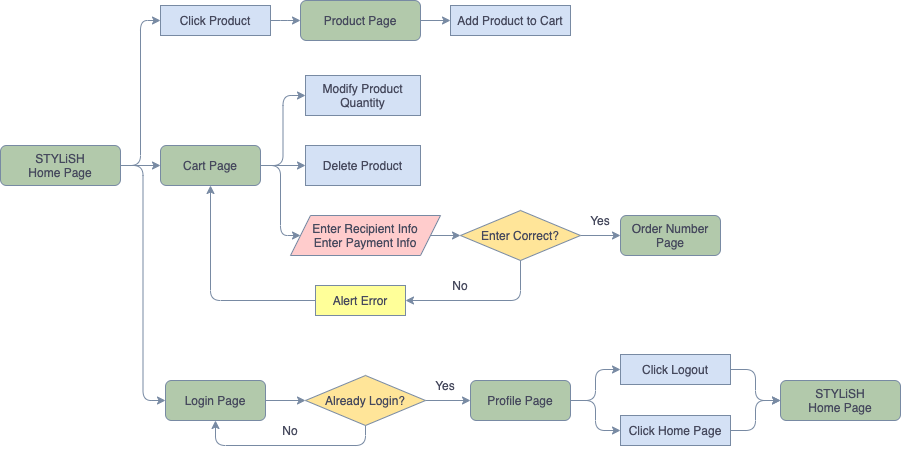

The diagram above was exported from draw.io. Its source (the exported page's mxGraphModel, read from the mxfile embedded in the PNG):
<mxGraphModel dx="1636" dy="795" grid="1" gridSize="10" guides="1" tooltips="1" connect="1" arrows="1" fold="1" page="1" pageScale="1" pageWidth="1169" pageHeight="1654" math="0" shadow="0">
  <root>
    <mxCell id="WIyWlLk6GJQsqaUBKTNV-0" />
    <mxCell id="WIyWlLk6GJQsqaUBKTNV-1" parent="WIyWlLk6GJQsqaUBKTNV-0" />
    <mxCell id="Y_P1-OoyF7FE6E3Ww9Lq-1" style="edgeStyle=orthogonalEdgeStyle;curved=0;rounded=1;sketch=0;orthogonalLoop=1;jettySize=auto;html=1;exitX=1;exitY=0.5;exitDx=0;exitDy=0;entryX=0;entryY=0.5;entryDx=0;entryDy=0;strokeColor=#788AA3;fillColor=#B2C9AB;fontColor=#46495D;" parent="WIyWlLk6GJQsqaUBKTNV-1" source="WIyWlLk6GJQsqaUBKTNV-3" target="Y_P1-OoyF7FE6E3Ww9Lq-0" edge="1">
      <mxGeometry relative="1" as="geometry" />
    </mxCell>
    <mxCell id="Y_P1-OoyF7FE6E3Ww9Lq-3" style="edgeStyle=orthogonalEdgeStyle;curved=0;rounded=1;sketch=0;orthogonalLoop=1;jettySize=auto;html=1;exitX=1;exitY=0.5;exitDx=0;exitDy=0;entryX=0;entryY=0.5;entryDx=0;entryDy=0;strokeColor=#788AA3;fillColor=#B2C9AB;fontColor=#46495D;" parent="WIyWlLk6GJQsqaUBKTNV-1" source="WIyWlLk6GJQsqaUBKTNV-3" target="Y_P1-OoyF7FE6E3Ww9Lq-2" edge="1">
      <mxGeometry relative="1" as="geometry" />
    </mxCell>
    <mxCell id="Y_P1-OoyF7FE6E3Ww9Lq-25" style="edgeStyle=orthogonalEdgeStyle;curved=0;rounded=1;sketch=0;orthogonalLoop=1;jettySize=auto;html=1;exitX=1;exitY=0.5;exitDx=0;exitDy=0;entryX=0;entryY=0.5;entryDx=0;entryDy=0;strokeColor=#788AA3;fillColor=#B2C9AB;fontColor=#46495D;" parent="WIyWlLk6GJQsqaUBKTNV-1" source="WIyWlLk6GJQsqaUBKTNV-3" target="Y_P1-OoyF7FE6E3Ww9Lq-24" edge="1">
      <mxGeometry relative="1" as="geometry" />
    </mxCell>
    <mxCell id="WIyWlLk6GJQsqaUBKTNV-3" value="STYLiSH&lt;br&gt;Home Page" style="rounded=1;whiteSpace=wrap;html=1;fontSize=12;glass=0;strokeWidth=1;shadow=0;fillColor=#B2C9AB;strokeColor=#788AA3;fontColor=#46495D;" parent="WIyWlLk6GJQsqaUBKTNV-1" vertex="1">
      <mxGeometry x="10" y="280" width="120" height="40" as="geometry" />
    </mxCell>
    <mxCell id="Y_P1-OoyF7FE6E3Ww9Lq-5" style="edgeStyle=orthogonalEdgeStyle;curved=0;rounded=1;sketch=0;orthogonalLoop=1;jettySize=auto;html=1;exitX=1;exitY=0.5;exitDx=0;exitDy=0;strokeColor=#788AA3;fillColor=#B2C9AB;fontColor=#46495D;" parent="WIyWlLk6GJQsqaUBKTNV-1" source="Y_P1-OoyF7FE6E3Ww9Lq-0" target="Y_P1-OoyF7FE6E3Ww9Lq-4" edge="1">
      <mxGeometry relative="1" as="geometry" />
    </mxCell>
    <mxCell id="Y_P1-OoyF7FE6E3Ww9Lq-0" value="Click Product" style="rounded=0;whiteSpace=wrap;html=1;shadow=0;sketch=0;strokeColor=#788AA3;fillColor=#D4E1F5;fontColor=#46495D;" parent="WIyWlLk6GJQsqaUBKTNV-1" vertex="1">
      <mxGeometry x="170" y="140" width="110" height="30" as="geometry" />
    </mxCell>
    <mxCell id="Y_P1-OoyF7FE6E3Ww9Lq-10" style="edgeStyle=orthogonalEdgeStyle;curved=0;rounded=1;sketch=0;orthogonalLoop=1;jettySize=auto;html=1;entryX=0;entryY=0.5;entryDx=0;entryDy=0;strokeColor=#788AA3;fillColor=#B2C9AB;fontColor=#46495D;" parent="WIyWlLk6GJQsqaUBKTNV-1" source="Y_P1-OoyF7FE6E3Ww9Lq-2" target="Y_P1-OoyF7FE6E3Ww9Lq-9" edge="1">
      <mxGeometry relative="1" as="geometry" />
    </mxCell>
    <mxCell id="Y_P1-OoyF7FE6E3Ww9Lq-12" style="edgeStyle=orthogonalEdgeStyle;curved=0;rounded=1;sketch=0;orthogonalLoop=1;jettySize=auto;html=1;exitX=1;exitY=0.5;exitDx=0;exitDy=0;entryX=0;entryY=0.5;entryDx=0;entryDy=0;strokeColor=#788AA3;fillColor=#B2C9AB;fontColor=#46495D;" parent="WIyWlLk6GJQsqaUBKTNV-1" source="Y_P1-OoyF7FE6E3Ww9Lq-2" target="Y_P1-OoyF7FE6E3Ww9Lq-8" edge="1">
      <mxGeometry relative="1" as="geometry" />
    </mxCell>
    <mxCell id="Y_P1-OoyF7FE6E3Ww9Lq-14" style="edgeStyle=orthogonalEdgeStyle;curved=0;rounded=1;sketch=0;orthogonalLoop=1;jettySize=auto;html=1;exitX=1;exitY=0.5;exitDx=0;exitDy=0;entryX=0;entryY=0.5;entryDx=0;entryDy=0;strokeColor=#788AA3;fillColor=#B2C9AB;fontColor=#46495D;" parent="WIyWlLk6GJQsqaUBKTNV-1" source="Y_P1-OoyF7FE6E3Ww9Lq-2" target="Y_P1-OoyF7FE6E3Ww9Lq-13" edge="1">
      <mxGeometry relative="1" as="geometry">
        <Array as="points">
          <mxPoint x="290" y="300" />
          <mxPoint x="290" y="370" />
        </Array>
      </mxGeometry>
    </mxCell>
    <mxCell id="Y_P1-OoyF7FE6E3Ww9Lq-2" value="Cart Page" style="rounded=1;whiteSpace=wrap;html=1;fontSize=12;glass=0;strokeWidth=1;shadow=0;fillColor=#B2C9AB;strokeColor=#788AA3;fontColor=#46495D;" parent="WIyWlLk6GJQsqaUBKTNV-1" vertex="1">
      <mxGeometry x="170" y="280" width="100" height="40" as="geometry" />
    </mxCell>
    <mxCell id="Y_P1-OoyF7FE6E3Ww9Lq-7" style="edgeStyle=orthogonalEdgeStyle;curved=0;rounded=1;sketch=0;orthogonalLoop=1;jettySize=auto;html=1;exitX=1;exitY=0.5;exitDx=0;exitDy=0;entryX=0;entryY=0.5;entryDx=0;entryDy=0;strokeColor=#788AA3;fillColor=#B2C9AB;fontColor=#46495D;" parent="WIyWlLk6GJQsqaUBKTNV-1" source="Y_P1-OoyF7FE6E3Ww9Lq-4" target="Y_P1-OoyF7FE6E3Ww9Lq-6" edge="1">
      <mxGeometry relative="1" as="geometry" />
    </mxCell>
    <mxCell id="Y_P1-OoyF7FE6E3Ww9Lq-4" value="Product Page" style="rounded=1;whiteSpace=wrap;html=1;fontSize=12;glass=0;strokeWidth=1;shadow=0;fillColor=#B2C9AB;strokeColor=#788AA3;fontColor=#46495D;" parent="WIyWlLk6GJQsqaUBKTNV-1" vertex="1">
      <mxGeometry x="310" y="135" width="120" height="40" as="geometry" />
    </mxCell>
    <mxCell id="Y_P1-OoyF7FE6E3Ww9Lq-6" value="Add Product to Cart" style="rounded=0;whiteSpace=wrap;html=1;shadow=0;sketch=0;strokeColor=#788AA3;fillColor=#D4E1F5;fontColor=#46495D;" parent="WIyWlLk6GJQsqaUBKTNV-1" vertex="1">
      <mxGeometry x="460" y="140" width="120" height="30" as="geometry" />
    </mxCell>
    <mxCell id="Y_P1-OoyF7FE6E3Ww9Lq-8" value="Modify Product Quantity" style="rounded=0;whiteSpace=wrap;html=1;shadow=0;sketch=0;strokeColor=#788AA3;fillColor=#D4E1F5;fontColor=#46495D;" parent="WIyWlLk6GJQsqaUBKTNV-1" vertex="1">
      <mxGeometry x="315" y="210" width="115" height="40" as="geometry" />
    </mxCell>
    <mxCell id="Y_P1-OoyF7FE6E3Ww9Lq-9" value="Delete Product" style="rounded=0;whiteSpace=wrap;html=1;shadow=0;sketch=0;strokeColor=#788AA3;fillColor=#D4E1F5;fontColor=#46495D;" parent="WIyWlLk6GJQsqaUBKTNV-1" vertex="1">
      <mxGeometry x="315" y="280" width="115" height="40" as="geometry" />
    </mxCell>
    <mxCell id="Y_P1-OoyF7FE6E3Ww9Lq-16" style="edgeStyle=orthogonalEdgeStyle;curved=0;rounded=1;sketch=0;orthogonalLoop=1;jettySize=auto;html=1;exitX=1;exitY=0.5;exitDx=0;exitDy=0;entryX=0;entryY=0.5;entryDx=0;entryDy=0;strokeColor=#788AA3;fillColor=#B2C9AB;fontColor=#46495D;" parent="WIyWlLk6GJQsqaUBKTNV-1" source="Y_P1-OoyF7FE6E3Ww9Lq-13" target="Y_P1-OoyF7FE6E3Ww9Lq-15" edge="1">
      <mxGeometry relative="1" as="geometry" />
    </mxCell>
    <mxCell id="Y_P1-OoyF7FE6E3Ww9Lq-13" value="Enter Recipient Info&lt;br&gt;Enter Payment Info" style="shape=parallelogram;perimeter=parallelogramPerimeter;whiteSpace=wrap;html=1;fixedSize=1;rounded=0;sketch=0;strokeColor=#788AA3;fillColor=#FFCCCC;fontColor=#46495D;" parent="WIyWlLk6GJQsqaUBKTNV-1" vertex="1">
      <mxGeometry x="300" y="350" width="150" height="40" as="geometry" />
    </mxCell>
    <mxCell id="Y_P1-OoyF7FE6E3Ww9Lq-18" style="edgeStyle=orthogonalEdgeStyle;curved=0;rounded=1;sketch=0;orthogonalLoop=1;jettySize=auto;html=1;exitX=1;exitY=0.5;exitDx=0;exitDy=0;entryX=0;entryY=0.5;entryDx=0;entryDy=0;strokeColor=#788AA3;fillColor=#B2C9AB;fontColor=#46495D;" parent="WIyWlLk6GJQsqaUBKTNV-1" source="Y_P1-OoyF7FE6E3Ww9Lq-15" target="Y_P1-OoyF7FE6E3Ww9Lq-17" edge="1">
      <mxGeometry relative="1" as="geometry" />
    </mxCell>
    <mxCell id="Y_P1-OoyF7FE6E3Ww9Lq-15" value="Enter Correct?" style="rhombus;whiteSpace=wrap;html=1;rounded=0;fontColor=#46495D;strokeColor=#788AA3;fillColor=#FFE599;sketch=0;" parent="WIyWlLk6GJQsqaUBKTNV-1" vertex="1">
      <mxGeometry x="470" y="345" width="120" height="50" as="geometry" />
    </mxCell>
    <mxCell id="Y_P1-OoyF7FE6E3Ww9Lq-21" style="edgeStyle=orthogonalEdgeStyle;curved=0;rounded=1;sketch=0;orthogonalLoop=1;jettySize=auto;html=1;exitX=0.5;exitY=1;exitDx=0;exitDy=0;entryX=1;entryY=0.5;entryDx=0;entryDy=0;strokeColor=#788AA3;fillColor=#B2C9AB;fontColor=#46495D;" parent="WIyWlLk6GJQsqaUBKTNV-1" source="Y_P1-OoyF7FE6E3Ww9Lq-15" target="Y_P1-OoyF7FE6E3Ww9Lq-20" edge="1">
      <mxGeometry relative="1" as="geometry" />
    </mxCell>
    <mxCell id="Y_P1-OoyF7FE6E3Ww9Lq-17" value="Order Number Page" style="rounded=1;whiteSpace=wrap;html=1;fontSize=12;glass=0;strokeWidth=1;shadow=0;fillColor=#B2C9AB;strokeColor=#788AA3;fontColor=#46495D;" parent="WIyWlLk6GJQsqaUBKTNV-1" vertex="1">
      <mxGeometry x="630" y="350" width="100" height="40" as="geometry" />
    </mxCell>
    <mxCell id="Y_P1-OoyF7FE6E3Ww9Lq-19" value="Yes" style="text;html=1;strokeColor=none;fillColor=none;align=center;verticalAlign=middle;whiteSpace=wrap;rounded=0;sketch=0;fontColor=#46495D;" parent="WIyWlLk6GJQsqaUBKTNV-1" vertex="1">
      <mxGeometry x="590" y="345" width="40" height="20" as="geometry" />
    </mxCell>
    <mxCell id="Y_P1-OoyF7FE6E3Ww9Lq-23" style="edgeStyle=orthogonalEdgeStyle;curved=0;rounded=1;sketch=0;orthogonalLoop=1;jettySize=auto;html=1;exitX=0;exitY=0.5;exitDx=0;exitDy=0;entryX=0.5;entryY=1;entryDx=0;entryDy=0;strokeColor=#788AA3;fillColor=#B2C9AB;fontColor=#46495D;" parent="WIyWlLk6GJQsqaUBKTNV-1" source="Y_P1-OoyF7FE6E3Ww9Lq-20" target="Y_P1-OoyF7FE6E3Ww9Lq-2" edge="1">
      <mxGeometry relative="1" as="geometry" />
    </mxCell>
    <mxCell id="Y_P1-OoyF7FE6E3Ww9Lq-20" value="Alert Error" style="whiteSpace=wrap;html=1;rounded=0;fontColor=#46495D;strokeColor=#788AA3;fillColor=#FFFF99;sketch=0;" parent="WIyWlLk6GJQsqaUBKTNV-1" vertex="1">
      <mxGeometry x="325" y="420" width="90" height="30" as="geometry" />
    </mxCell>
    <mxCell id="Y_P1-OoyF7FE6E3Ww9Lq-22" value="No" style="text;html=1;strokeColor=none;fillColor=none;align=center;verticalAlign=middle;whiteSpace=wrap;rounded=0;sketch=0;fontColor=#46495D;" parent="WIyWlLk6GJQsqaUBKTNV-1" vertex="1">
      <mxGeometry x="450" y="410" width="40" height="20" as="geometry" />
    </mxCell>
    <mxCell id="Y_P1-OoyF7FE6E3Ww9Lq-27" style="edgeStyle=orthogonalEdgeStyle;curved=0;rounded=1;sketch=0;orthogonalLoop=1;jettySize=auto;html=1;exitX=1;exitY=0.5;exitDx=0;exitDy=0;entryX=0;entryY=0.5;entryDx=0;entryDy=0;strokeColor=#788AA3;fillColor=#B2C9AB;fontColor=#46495D;" parent="WIyWlLk6GJQsqaUBKTNV-1" source="Y_P1-OoyF7FE6E3Ww9Lq-24" target="Y_P1-OoyF7FE6E3Ww9Lq-26" edge="1">
      <mxGeometry relative="1" as="geometry" />
    </mxCell>
    <mxCell id="Y_P1-OoyF7FE6E3Ww9Lq-24" value="Login Page" style="rounded=1;whiteSpace=wrap;html=1;fontSize=12;glass=0;strokeWidth=1;shadow=0;fillColor=#B2C9AB;strokeColor=#788AA3;fontColor=#46495D;" parent="WIyWlLk6GJQsqaUBKTNV-1" vertex="1">
      <mxGeometry x="175" y="515" width="100" height="40" as="geometry" />
    </mxCell>
    <mxCell id="Y_P1-OoyF7FE6E3Ww9Lq-29" style="edgeStyle=orthogonalEdgeStyle;curved=0;rounded=1;sketch=0;orthogonalLoop=1;jettySize=auto;html=1;exitX=1;exitY=0.5;exitDx=0;exitDy=0;entryX=0;entryY=0.5;entryDx=0;entryDy=0;strokeColor=#788AA3;fillColor=#B2C9AB;fontColor=#46495D;" parent="WIyWlLk6GJQsqaUBKTNV-1" source="Y_P1-OoyF7FE6E3Ww9Lq-26" target="Y_P1-OoyF7FE6E3Ww9Lq-28" edge="1">
      <mxGeometry relative="1" as="geometry" />
    </mxCell>
    <mxCell id="Y_P1-OoyF7FE6E3Ww9Lq-31" style="edgeStyle=orthogonalEdgeStyle;curved=0;rounded=1;sketch=0;orthogonalLoop=1;jettySize=auto;html=1;exitX=0.5;exitY=1;exitDx=0;exitDy=0;entryX=0.5;entryY=1;entryDx=0;entryDy=0;strokeColor=#788AA3;fillColor=#B2C9AB;fontColor=#46495D;" parent="WIyWlLk6GJQsqaUBKTNV-1" source="Y_P1-OoyF7FE6E3Ww9Lq-26" target="Y_P1-OoyF7FE6E3Ww9Lq-24" edge="1">
      <mxGeometry relative="1" as="geometry" />
    </mxCell>
    <mxCell id="Y_P1-OoyF7FE6E3Ww9Lq-26" value="Already Login?" style="rhombus;whiteSpace=wrap;html=1;rounded=0;fontColor=#46495D;strokeColor=#788AA3;fillColor=#FFE599;sketch=0;" parent="WIyWlLk6GJQsqaUBKTNV-1" vertex="1">
      <mxGeometry x="315" y="510" width="120" height="50" as="geometry" />
    </mxCell>
    <mxCell id="Y_P1-OoyF7FE6E3Ww9Lq-34" style="edgeStyle=orthogonalEdgeStyle;curved=0;rounded=1;sketch=0;orthogonalLoop=1;jettySize=auto;html=1;exitX=1;exitY=0.5;exitDx=0;exitDy=0;entryX=0;entryY=0.5;entryDx=0;entryDy=0;strokeColor=#788AA3;fillColor=#B2C9AB;fontColor=#46495D;" parent="WIyWlLk6GJQsqaUBKTNV-1" source="Y_P1-OoyF7FE6E3Ww9Lq-28" target="Y_P1-OoyF7FE6E3Ww9Lq-33" edge="1">
      <mxGeometry relative="1" as="geometry" />
    </mxCell>
    <mxCell id="Y_P1-OoyF7FE6E3Ww9Lq-36" style="edgeStyle=orthogonalEdgeStyle;curved=0;rounded=1;sketch=0;orthogonalLoop=1;jettySize=auto;html=1;exitX=1;exitY=0.5;exitDx=0;exitDy=0;entryX=0;entryY=0.5;entryDx=0;entryDy=0;strokeColor=#788AA3;fillColor=#B2C9AB;fontColor=#46495D;" parent="WIyWlLk6GJQsqaUBKTNV-1" source="Y_P1-OoyF7FE6E3Ww9Lq-28" target="Y_P1-OoyF7FE6E3Ww9Lq-35" edge="1">
      <mxGeometry relative="1" as="geometry" />
    </mxCell>
    <mxCell id="Y_P1-OoyF7FE6E3Ww9Lq-28" value="Profile Page" style="rounded=1;whiteSpace=wrap;html=1;fontSize=12;glass=0;strokeWidth=1;shadow=0;fillColor=#B2C9AB;strokeColor=#788AA3;fontColor=#46495D;" parent="WIyWlLk6GJQsqaUBKTNV-1" vertex="1">
      <mxGeometry x="480" y="515" width="100" height="40" as="geometry" />
    </mxCell>
    <mxCell id="Y_P1-OoyF7FE6E3Ww9Lq-30" value="Yes" style="text;html=1;strokeColor=none;fillColor=none;align=center;verticalAlign=middle;whiteSpace=wrap;rounded=0;sketch=0;fontColor=#46495D;" parent="WIyWlLk6GJQsqaUBKTNV-1" vertex="1">
      <mxGeometry x="435" y="510" width="40" height="20" as="geometry" />
    </mxCell>
    <mxCell id="Y_P1-OoyF7FE6E3Ww9Lq-32" value="No" style="text;html=1;strokeColor=none;fillColor=none;align=center;verticalAlign=middle;whiteSpace=wrap;rounded=0;sketch=0;fontColor=#46495D;" parent="WIyWlLk6GJQsqaUBKTNV-1" vertex="1">
      <mxGeometry x="280" y="555" width="40" height="20" as="geometry" />
    </mxCell>
    <mxCell id="Y_P1-OoyF7FE6E3Ww9Lq-38" style="edgeStyle=orthogonalEdgeStyle;curved=0;rounded=1;sketch=0;orthogonalLoop=1;jettySize=auto;html=1;exitX=1;exitY=0.5;exitDx=0;exitDy=0;entryX=0;entryY=0.5;entryDx=0;entryDy=0;strokeColor=#788AA3;fillColor=#B2C9AB;fontColor=#46495D;" parent="WIyWlLk6GJQsqaUBKTNV-1" source="Y_P1-OoyF7FE6E3Ww9Lq-33" target="Y_P1-OoyF7FE6E3Ww9Lq-37" edge="1">
      <mxGeometry relative="1" as="geometry" />
    </mxCell>
    <mxCell id="Y_P1-OoyF7FE6E3Ww9Lq-33" value="Click Logout" style="rounded=0;whiteSpace=wrap;html=1;shadow=0;sketch=0;strokeColor=#788AA3;fillColor=#D4E1F5;fontColor=#46495D;" parent="WIyWlLk6GJQsqaUBKTNV-1" vertex="1">
      <mxGeometry x="630" y="489" width="110" height="30" as="geometry" />
    </mxCell>
    <mxCell id="Y_P1-OoyF7FE6E3Ww9Lq-40" style="edgeStyle=orthogonalEdgeStyle;curved=0;rounded=1;sketch=0;orthogonalLoop=1;jettySize=auto;html=1;exitX=1;exitY=0.5;exitDx=0;exitDy=0;entryX=0;entryY=0.5;entryDx=0;entryDy=0;strokeColor=#788AA3;fillColor=#B2C9AB;fontColor=#46495D;" parent="WIyWlLk6GJQsqaUBKTNV-1" source="Y_P1-OoyF7FE6E3Ww9Lq-35" target="Y_P1-OoyF7FE6E3Ww9Lq-37" edge="1">
      <mxGeometry relative="1" as="geometry" />
    </mxCell>
    <mxCell id="Y_P1-OoyF7FE6E3Ww9Lq-35" value="Click Home Page" style="rounded=0;whiteSpace=wrap;html=1;shadow=0;sketch=0;strokeColor=#788AA3;fillColor=#D4E1F5;fontColor=#46495D;" parent="WIyWlLk6GJQsqaUBKTNV-1" vertex="1">
      <mxGeometry x="630" y="550" width="110" height="30" as="geometry" />
    </mxCell>
    <mxCell id="Y_P1-OoyF7FE6E3Ww9Lq-37" value="STYLiSH&lt;br&gt;Home Page" style="rounded=1;whiteSpace=wrap;html=1;fontSize=12;glass=0;strokeWidth=1;shadow=0;fillColor=#B2C9AB;strokeColor=#788AA3;fontColor=#46495D;" parent="WIyWlLk6GJQsqaUBKTNV-1" vertex="1">
      <mxGeometry x="790" y="515" width="120" height="40" as="geometry" />
    </mxCell>
  </root>
</mxGraphModel>